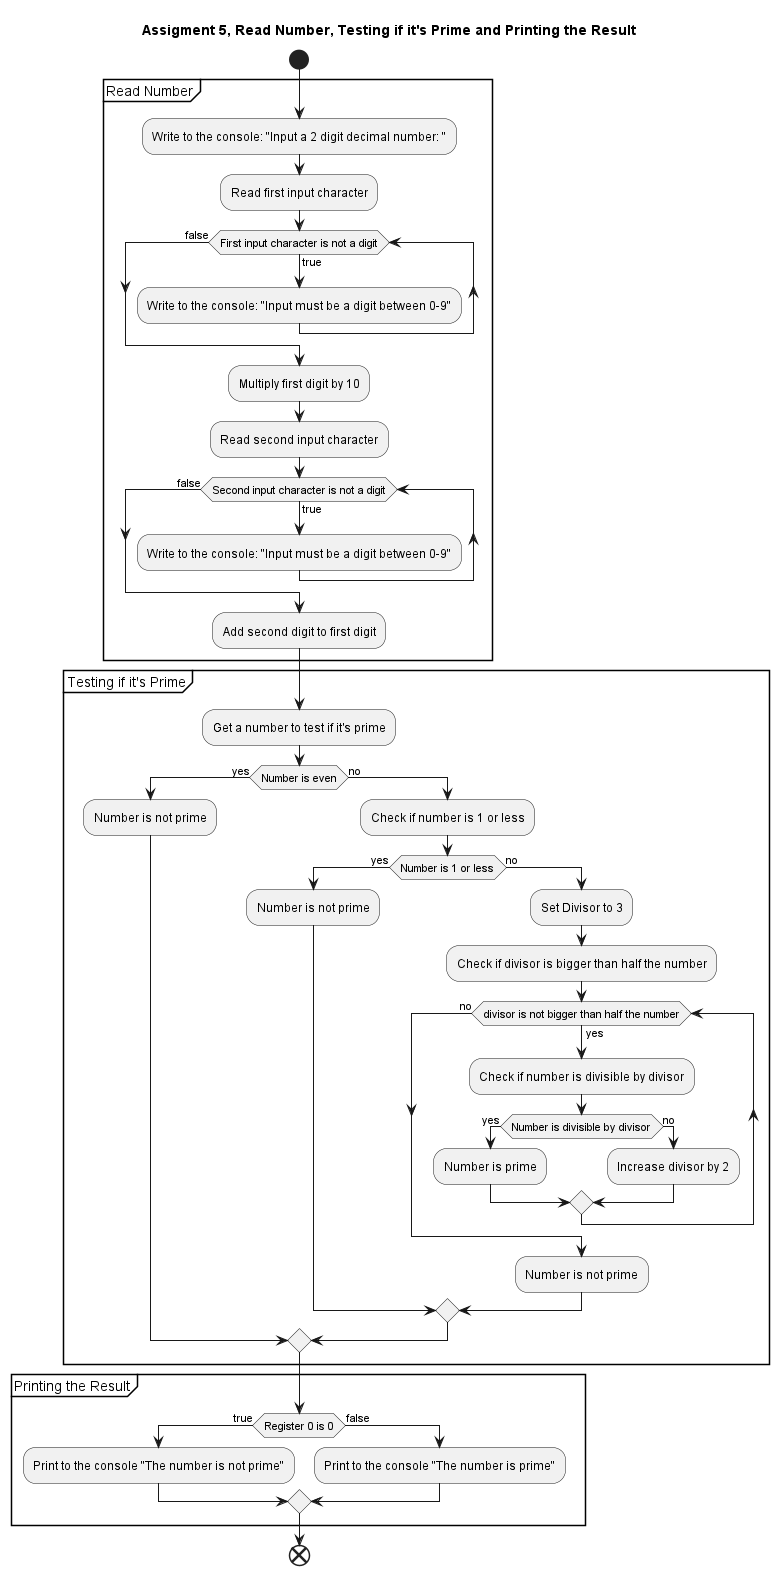

The diagram above was rendered by PlantUML. Its source (embedded in the PNG):
@startuml assignment_5
skinparam linetype ortho
hide empty methods
hide empty fields
hide circle

title Assigment 5, Read Number, Testing if it's Prime and Printing the Result

start
partition "Read Number" {
    :Write to the console: "Input a 2 digit decimal number: ";
    :Read first input character;
    while (First input character is not a digit) is (true)
        :Write to the console: "Input must be a digit between 0-9";
    endwhile (false)
    :Multiply first digit by 10;
    :Read second input character;
    while (Second input character is not a digit) is (true)
        :Write to the console: "Input must be a digit between 0-9";
    endwhile (false)
    :Add second digit to first digit;
}

partition "Testing if it's Prime" {
    :Get a number to test if it's prime;
    if (Number is even) then (yes)
        :Number is not prime;
    else (no)
        :Check if number is 1 or less;
        if (Number is 1 or less) then (yes)
            :Number is not prime;
        else (no)
            :Set Divisor to 3;
            :Check if divisor is bigger than half the number;
            while (divisor is not bigger than half the number) is (yes)
                :Check if number is divisible by divisor;
                if (Number is divisible by divisor) then (yes)
                    :Number is prime;
                else (no)
                    :Increase divisor by 2;
                endif
            endwhile (no)
            :Number is not prime;
        endif
    endif
}

partition "Printing the Result" {
    if (Register 0 is 0) then (true)
        :Print to the console "The number is not prime";
    else (false)
        :Print to the console "The number is prime";
    endif
}
end

@enduml